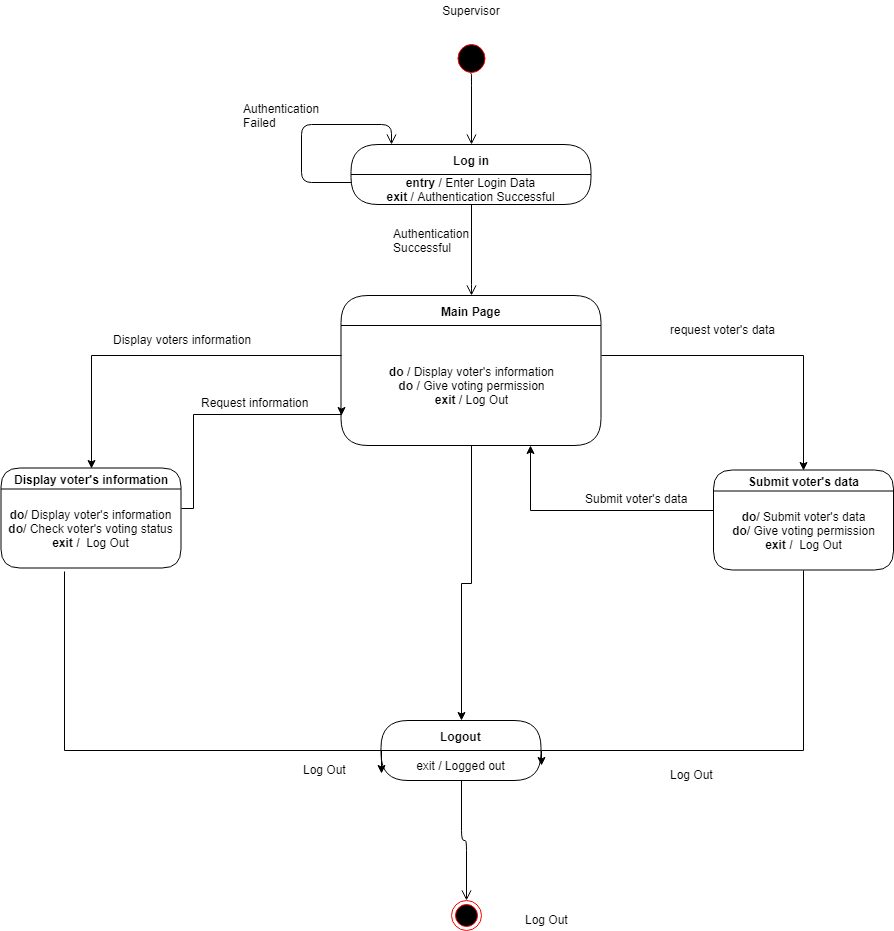

The diagram above was exported from draw.io. Its source (the exported page's mxGraphModel, read from the mxfile embedded in the PNG):
<mxGraphModel dx="1072" dy="575" grid="1" gridSize="10" guides="1" tooltips="1" connect="1" arrows="1" fold="1" page="1" pageScale="1" pageWidth="850" pageHeight="1100" math="0" shadow="0">
  <root>
    <mxCell id="0" />
    <mxCell id="1" parent="0" />
    <mxCell id="PgSckgpcYAdZE09zC27j-1" value="" style="ellipse;html=1;shape=startState;fillColor=#000000;strokeColor=#ff0000;" vertex="1" parent="1">
      <mxGeometry x="560" y="50" width="35" height="36" as="geometry" />
    </mxCell>
    <mxCell id="PgSckgpcYAdZE09zC27j-2" value="Log in" style="swimlane;html=1;fontStyle=1;align=center;verticalAlign=middle;childLayout=stackLayout;horizontal=1;startSize=30;horizontalStack=0;resizeParent=0;resizeLast=1;container=0;collapsible=0;rounded=1;arcSize=30;strokeColor=#000000;fillColor=#ffffff;swimlaneFillColor=#FFFFFF;" vertex="1" parent="1">
      <mxGeometry x="457.5" y="154" width="240" height="60" as="geometry" />
    </mxCell>
    <mxCell id="PgSckgpcYAdZE09zC27j-3" value="&lt;b&gt;entry&lt;/b&gt; / Enter Login Data&lt;br&gt;&lt;b&gt;exit&lt;/b&gt; / Authentication Successful&lt;br&gt;" style="text;html=1;strokeColor=none;fillColor=none;align=center;verticalAlign=middle;spacingLeft=4;spacingRight=4;whiteSpace=wrap;overflow=hidden;rotatable=0;" vertex="1" parent="PgSckgpcYAdZE09zC27j-2">
      <mxGeometry y="30" width="240" height="30" as="geometry" />
    </mxCell>
    <mxCell id="PgSckgpcYAdZE09zC27j-4" style="edgeStyle=orthogonalEdgeStyle;rounded=0;html=1;exitX=0;exitY=0.75;entryX=0;entryY=0.75;jettySize=auto;orthogonalLoop=1;" edge="1" parent="PgSckgpcYAdZE09zC27j-2" source="PgSckgpcYAdZE09zC27j-3" target="PgSckgpcYAdZE09zC27j-3">
      <mxGeometry relative="1" as="geometry" />
    </mxCell>
    <mxCell id="PgSckgpcYAdZE09zC27j-5" value="" style="edgeStyle=orthogonalEdgeStyle;html=1;verticalAlign=bottom;endArrow=open;endSize=8;strokeColor=#000000;exitX=0;exitY=0.25;fillColor=#ffffff;" edge="1" parent="PgSckgpcYAdZE09zC27j-2" source="PgSckgpcYAdZE09zC27j-3">
      <mxGeometry relative="1" as="geometry">
        <mxPoint x="40" as="targetPoint" />
        <mxPoint y="25" as="sourcePoint" />
        <Array as="points">
          <mxPoint x="-50" y="38" />
          <mxPoint x="-50" y="-20" />
          <mxPoint x="40" y="-20" />
        </Array>
      </mxGeometry>
    </mxCell>
    <mxCell id="PgSckgpcYAdZE09zC27j-6" value="" style="edgeStyle=orthogonalEdgeStyle;html=1;verticalAlign=bottom;endArrow=open;endSize=8;strokeColor=#000000;exitX=0.5;exitY=1;entryX=0.5;entryY=0;fillColor=#ffffff;" edge="1" parent="1" source="PgSckgpcYAdZE09zC27j-3" target="PgSckgpcYAdZE09zC27j-14">
      <mxGeometry relative="1" as="geometry">
        <mxPoint x="577.5" y="304" as="targetPoint" />
        <Array as="points">
          <mxPoint x="577.5" y="304" />
        </Array>
      </mxGeometry>
    </mxCell>
    <mxCell id="PgSckgpcYAdZE09zC27j-7" value="Authentication&lt;br&gt;Failed&lt;br&gt;" style="text;html=1;resizable=0;points=[];autosize=1;align=left;verticalAlign=top;spacingTop=-4;" vertex="1" parent="1">
      <mxGeometry x="347.5" y="109" width="90" height="30" as="geometry" />
    </mxCell>
    <mxCell id="PgSckgpcYAdZE09zC27j-8" value="Authentication&lt;br&gt;Successful&lt;br&gt;" style="text;html=1;resizable=0;points=[];autosize=1;align=left;verticalAlign=top;spacingTop=-4;" vertex="1" parent="1">
      <mxGeometry x="497.5" y="234" width="90" height="30" as="geometry" />
    </mxCell>
    <mxCell id="PgSckgpcYAdZE09zC27j-9" value="" style="edgeStyle=orthogonalEdgeStyle;html=1;verticalAlign=bottom;endArrow=open;endSize=8;strokeColor=#000000;entryX=0.5;entryY=0;exitX=0.498;exitY=0.909;exitPerimeter=0;fillColor=#ffffff;" edge="1" parent="1" source="PgSckgpcYAdZE09zC27j-1" target="PgSckgpcYAdZE09zC27j-2">
      <mxGeometry relative="1" as="geometry">
        <mxPoint x="392.5" y="154" as="targetPoint" />
        <mxPoint x="577.5" y="94" as="sourcePoint" />
        <Array as="points">
          <mxPoint x="577.5" y="85" />
          <mxPoint x="577.5" y="85" />
        </Array>
      </mxGeometry>
    </mxCell>
    <mxCell id="PgSckgpcYAdZE09zC27j-10" value="Logout" style="swimlane;html=1;fontStyle=1;align=center;verticalAlign=middle;childLayout=stackLayout;horizontal=1;startSize=30;horizontalStack=0;resizeParent=0;resizeLast=1;container=0;collapsible=0;rounded=1;arcSize=30;strokeColor=#000000;fillColor=#ffffff;swimlaneFillColor=#FFFFFF;" vertex="1" parent="1">
      <mxGeometry x="487.5" y="730" width="160" height="60" as="geometry" />
    </mxCell>
    <mxCell id="PgSckgpcYAdZE09zC27j-11" value="exit / Logged out" style="text;html=1;strokeColor=none;fillColor=none;align=center;verticalAlign=middle;spacingLeft=4;spacingRight=4;whiteSpace=wrap;overflow=hidden;rotatable=0;" vertex="1" parent="PgSckgpcYAdZE09zC27j-10">
      <mxGeometry y="30" width="160" height="30" as="geometry" />
    </mxCell>
    <mxCell id="PgSckgpcYAdZE09zC27j-12" value="" style="edgeStyle=orthogonalEdgeStyle;html=1;verticalAlign=bottom;endArrow=open;endSize=8;strokeColor=#000000;entryX=0.5;entryY=0;fillColor=#ffffff;" edge="1" parent="1" source="PgSckgpcYAdZE09zC27j-10" target="PgSckgpcYAdZE09zC27j-13">
      <mxGeometry relative="1" as="geometry">
        <mxPoint x="577.5" y="919" as="targetPoint" />
      </mxGeometry>
    </mxCell>
    <mxCell id="PgSckgpcYAdZE09zC27j-13" value="" style="ellipse;html=1;shape=endState;fillColor=#000000;strokeColor=#ff0000;" vertex="1" parent="1">
      <mxGeometry x="557.5" y="910" width="30" height="30" as="geometry" />
    </mxCell>
    <mxCell id="PgSckgpcYAdZE09zC27j-14" value="Main Page" style="swimlane;html=1;fontStyle=1;align=center;verticalAlign=middle;childLayout=stackLayout;horizontal=1;startSize=30;horizontalStack=0;resizeParent=0;resizeLast=1;container=0;collapsible=0;rounded=1;arcSize=30;strokeColor=#000000;fillColor=#ffffff;swimlaneFillColor=#FFFFFF;" vertex="1" parent="1">
      <mxGeometry x="447.5" y="305" width="260" height="150" as="geometry" />
    </mxCell>
    <mxCell id="PgSckgpcYAdZE09zC27j-15" value="&lt;b&gt;do&lt;/b&gt; / Display voter's information&lt;br&gt;&lt;b&gt;do&lt;/b&gt;&amp;nbsp;/ Give voting permission&lt;b&gt;&lt;br&gt;exit&lt;/b&gt; / Log Out&lt;br&gt;" style="text;html=1;strokeColor=none;fillColor=none;align=center;verticalAlign=middle;spacingLeft=4;spacingRight=4;whiteSpace=wrap;overflow=hidden;rotatable=0;" vertex="1" parent="PgSckgpcYAdZE09zC27j-14">
      <mxGeometry y="30" width="260" height="120" as="geometry" />
    </mxCell>
    <mxCell id="PgSckgpcYAdZE09zC27j-23" value="Log Out" style="text;html=1;resizable=0;points=[];autosize=1;align=left;verticalAlign=top;spacingTop=-4;" vertex="1" parent="1">
      <mxGeometry x="775" y="775" width="60" height="20" as="geometry" />
    </mxCell>
    <mxCell id="PgSckgpcYAdZE09zC27j-24" style="edgeStyle=orthogonalEdgeStyle;rounded=0;comic=0;jumpStyle=none;html=1;exitX=0.5;exitY=1;entryX=0.5;entryY=0;shadow=0;endArrow=classic;endFill=1;jettySize=auto;orthogonalLoop=1;strokeColor=#000000;fontSize=8;" edge="1" parent="1" source="PgSckgpcYAdZE09zC27j-15" target="PgSckgpcYAdZE09zC27j-10">
      <mxGeometry relative="1" as="geometry" />
    </mxCell>
    <mxCell id="PgSckgpcYAdZE09zC27j-26" value="Supervisor" style="text;html=1;strokeColor=none;fillColor=none;align=center;verticalAlign=middle;whiteSpace=wrap;rounded=0;" vertex="1" parent="1">
      <mxGeometry x="527.5" y="10" width="100" height="20" as="geometry" />
    </mxCell>
    <mxCell id="PgSckgpcYAdZE09zC27j-27" value="Display voter's information" style="swimlane;html=1;fontStyle=1;align=center;verticalAlign=middle;childLayout=stackLayout;horizontal=1;startSize=21;horizontalStack=0;resizeParent=0;resizeLast=1;container=0;collapsible=0;rounded=1;arcSize=30;strokeColor=#000000;fillColor=#ffffff;swimlaneFillColor=#FFFFFF;" vertex="1" parent="1">
      <mxGeometry x="107.5" y="477.5" width="180" height="100" as="geometry" />
    </mxCell>
    <mxCell id="PgSckgpcYAdZE09zC27j-28" value="&lt;b&gt;do&lt;/b&gt;/ Display voter's information&lt;br&gt;&lt;b&gt;do&lt;/b&gt;/ Check voter's voting status&lt;br&gt;&lt;b&gt;exit /&amp;nbsp;&amp;nbsp;&lt;/b&gt;Log Out&lt;br&gt;" style="text;html=1;strokeColor=none;fillColor=none;align=center;verticalAlign=middle;spacingLeft=4;spacingRight=4;whiteSpace=wrap;overflow=hidden;rotatable=0;" vertex="1" parent="PgSckgpcYAdZE09zC27j-27">
      <mxGeometry y="21" width="180" height="79" as="geometry" />
    </mxCell>
    <mxCell id="PgSckgpcYAdZE09zC27j-29" style="edgeStyle=orthogonalEdgeStyle;rounded=0;orthogonalLoop=1;jettySize=auto;html=1;exitX=0;exitY=0.25;exitDx=0;exitDy=0;entryX=0.5;entryY=0;entryDx=0;entryDy=0;" edge="1" parent="1" source="PgSckgpcYAdZE09zC27j-15" target="PgSckgpcYAdZE09zC27j-27">
      <mxGeometry relative="1" as="geometry" />
    </mxCell>
    <mxCell id="PgSckgpcYAdZE09zC27j-30" value="Display voters information" style="text;html=1;resizable=0;points=[];autosize=1;align=left;verticalAlign=top;spacingTop=-4;" vertex="1" parent="1">
      <mxGeometry x="217.5" y="340" width="150" height="20" as="geometry" />
    </mxCell>
    <mxCell id="PgSckgpcYAdZE09zC27j-31" value="Request information&lt;br&gt;" style="text;html=1;resizable=0;points=[];autosize=1;align=left;verticalAlign=top;spacingTop=-4;" vertex="1" parent="1">
      <mxGeometry x="306" y="403" width="120" height="20" as="geometry" />
    </mxCell>
    <mxCell id="PgSckgpcYAdZE09zC27j-33" value="Submit voter's data" style="swimlane;html=1;fontStyle=1;align=center;verticalAlign=middle;childLayout=stackLayout;horizontal=1;startSize=21;horizontalStack=0;resizeParent=0;resizeLast=1;container=0;collapsible=0;rounded=1;arcSize=30;strokeColor=#000000;fillColor=#ffffff;swimlaneFillColor=#FFFFFF;" vertex="1" parent="1">
      <mxGeometry x="820" y="479.5" width="180" height="100" as="geometry" />
    </mxCell>
    <mxCell id="PgSckgpcYAdZE09zC27j-34" value="&lt;b&gt;do&lt;/b&gt;/ Submit voter's data&lt;br&gt;&lt;b&gt;do&lt;/b&gt;/ Give voting permission&lt;br&gt;&lt;b&gt;exit /&amp;nbsp;&amp;nbsp;&lt;/b&gt;Log Out&lt;br&gt;" style="text;html=1;strokeColor=none;fillColor=none;align=center;verticalAlign=middle;spacingLeft=4;spacingRight=4;whiteSpace=wrap;overflow=hidden;rotatable=0;" vertex="1" parent="PgSckgpcYAdZE09zC27j-33">
      <mxGeometry y="21" width="180" height="79" as="geometry" />
    </mxCell>
    <mxCell id="PgSckgpcYAdZE09zC27j-35" style="edgeStyle=orthogonalEdgeStyle;rounded=0;orthogonalLoop=1;jettySize=auto;html=1;exitX=1;exitY=0.25;exitDx=0;exitDy=0;entryX=0.5;entryY=0;entryDx=0;entryDy=0;" edge="1" parent="1" source="PgSckgpcYAdZE09zC27j-15" target="PgSckgpcYAdZE09zC27j-33">
      <mxGeometry relative="1" as="geometry" />
    </mxCell>
    <mxCell id="PgSckgpcYAdZE09zC27j-36" value="Submit voter's data" style="text;html=1;resizable=0;points=[];autosize=1;align=left;verticalAlign=top;spacingTop=-4;" vertex="1" parent="1">
      <mxGeometry x="690" y="498.5" width="120" height="20" as="geometry" />
    </mxCell>
    <mxCell id="PgSckgpcYAdZE09zC27j-38" style="edgeStyle=orthogonalEdgeStyle;rounded=0;orthogonalLoop=1;jettySize=auto;html=1;exitX=0.353;exitY=1.044;exitDx=0;exitDy=0;entryX=0;entryY=0.75;entryDx=0;entryDy=0;exitPerimeter=0;" edge="1" parent="1" source="PgSckgpcYAdZE09zC27j-28" target="PgSckgpcYAdZE09zC27j-11">
      <mxGeometry relative="1" as="geometry">
        <Array as="points">
          <mxPoint x="171" y="760" />
          <mxPoint x="488" y="760" />
        </Array>
      </mxGeometry>
    </mxCell>
    <mxCell id="PgSckgpcYAdZE09zC27j-39" style="edgeStyle=orthogonalEdgeStyle;rounded=0;orthogonalLoop=1;jettySize=auto;html=1;exitX=0.5;exitY=1;exitDx=0;exitDy=0;entryX=1;entryY=0.5;entryDx=0;entryDy=0;" edge="1" parent="1" source="PgSckgpcYAdZE09zC27j-34" target="PgSckgpcYAdZE09zC27j-11">
      <mxGeometry relative="1" as="geometry">
        <Array as="points">
          <mxPoint x="910" y="760" />
          <mxPoint x="648" y="760" />
        </Array>
      </mxGeometry>
    </mxCell>
    <mxCell id="PgSckgpcYAdZE09zC27j-40" value="Log Out" style="text;html=1;resizable=0;points=[];autosize=1;align=left;verticalAlign=top;spacingTop=-4;" vertex="1" parent="1">
      <mxGeometry x="407.5" y="770" width="60" height="20" as="geometry" />
    </mxCell>
    <mxCell id="PgSckgpcYAdZE09zC27j-41" style="edgeStyle=orthogonalEdgeStyle;rounded=0;orthogonalLoop=1;jettySize=auto;html=1;exitX=1;exitY=0.25;exitDx=0;exitDy=0;entryX=0;entryY=0.75;entryDx=0;entryDy=0;" edge="1" parent="1" source="PgSckgpcYAdZE09zC27j-28" target="PgSckgpcYAdZE09zC27j-15">
      <mxGeometry relative="1" as="geometry">
        <Array as="points">
          <mxPoint x="300" y="518" />
          <mxPoint x="300" y="424" />
        </Array>
      </mxGeometry>
    </mxCell>
    <mxCell id="PgSckgpcYAdZE09zC27j-42" style="edgeStyle=orthogonalEdgeStyle;rounded=0;orthogonalLoop=1;jettySize=auto;html=1;exitX=0;exitY=0.25;exitDx=0;exitDy=0;" edge="1" parent="1" source="PgSckgpcYAdZE09zC27j-34" target="PgSckgpcYAdZE09zC27j-15">
      <mxGeometry relative="1" as="geometry">
        <Array as="points">
          <mxPoint x="637" y="520" />
        </Array>
      </mxGeometry>
    </mxCell>
    <mxCell id="PgSckgpcYAdZE09zC27j-60" value="request voter's data" style="text;html=1;resizable=0;points=[];autosize=1;align=left;verticalAlign=top;spacingTop=-4;" vertex="1" parent="1">
      <mxGeometry x="775" y="330" width="120" height="20" as="geometry" />
    </mxCell>
    <mxCell id="PgSckgpcYAdZE09zC27j-64" value="Log Out" style="text;html=1;resizable=0;points=[];autosize=1;align=left;verticalAlign=top;spacingTop=-4;" vertex="1" parent="1">
      <mxGeometry x="630" y="920" width="60" height="20" as="geometry" />
    </mxCell>
  </root>
</mxGraphModel>